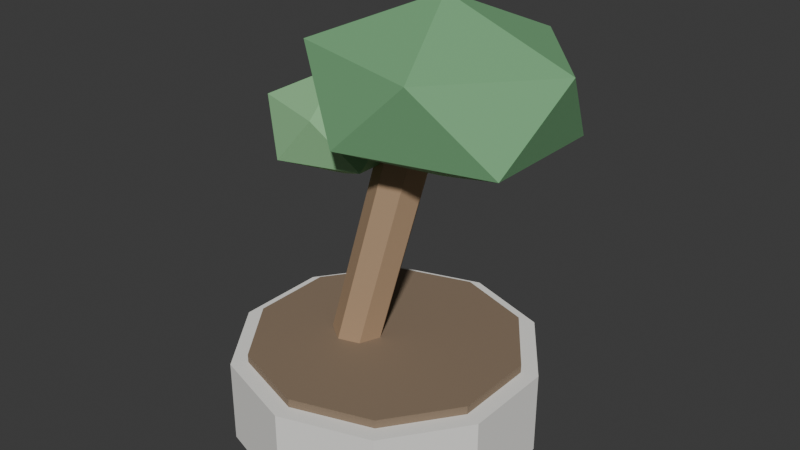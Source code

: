 # Source: PLA_BONSAI_SALA_v01.blend  (saved by Blender 4.2.66; exported with 4.5.12 LTS)
import bpy
from mathutils import Matrix  # noqa: F401  (used for matrix-valued properties, if any)

bpy.ops.wm.read_factory_settings(use_empty=True)
scene = bpy.context.scene
scene.name = 'Scene'

# ---- collections
col_collection = bpy.data.collections.new('Collection'); scene.collection.children.link(col_collection)

# ---- materials (node trees are filled in below, after node groups)
mat_polyroom_pbr = bpy.data.materials.new('Polyroom_PBR')

# ---- material node trees
mat_polyroom_pbr.use_nodes = True; mat_polyroom_pbr.node_tree.nodes.clear()
_N = mat_polyroom_pbr.node_tree.nodes; _L = mat_polyroom_pbr.node_tree.links
n0 = _N.new('ShaderNodeOutputMaterial'); n0.name = 'Material Output'; n0.location = (400, 0)
n1 = _N.new('ShaderNodeBsdfPrincipled'); n1.name = 'Principled BSDF'; n1.location = (100, 0)
n1.inputs[2].default_value = 0.8
n2 = _N.new('ShaderNodeVertexColor'); n2.name = 'Color Attribute'; n2.location = (-100, 0)
n2.layer_name = 'Color'
_L.new(n2.outputs[0], n1.inputs[0])
_L.new(n1.outputs[0], n0.inputs[0])
n0.is_active_output = True

# ---- world
world_world = bpy.data.worlds.new('World'); scene.world = world_world
world_world.use_nodes = True; world_world.node_tree.nodes.clear()
_N = world_world.node_tree.nodes; _L = world_world.node_tree.links
n0 = _N.new('ShaderNodeOutputWorld'); n0.name = 'World Output'; n0.location = (300, 300)
n1 = _N.new('ShaderNodeBackground'); n1.name = 'Background'; n1.location = (10, 300)
n1.inputs[0].default_value = (0.05088, 0.05088, 0.05088, 1.0)
_L.new(n1.outputs[0], n0.inputs[0])
n0.is_active_output = True
world_world.color = (0.05088, 0.05088, 0.05088)
world_world.sun_shadow_jitter_overblur = 0.0

# ---- meshes
me_pla_bonsai_sala_v01 = bpy.data.meshes.new('PLA_BONSAI_SALA_v01')
me_pla_bonsai_sala_v01.from_pydata([(0.0, 0.18, 0.0), (0.0, 0.18, 0.1), (0.1058, 0.1456, 0.0), (0.1058, 0.1456, 0.1), (0.1712, 0.05562, 0.0), (0.1712, 0.05562, 0.1), (0.1712, -0.05562, 0.0), (0.1712, -0.05562, 0.1), (0.1058, -0.1456, 0.0), (0.1058, -0.1456, 0.1), (0.0, -0.18, 0.0), (0.0, -0.18, 0.1), (-0.1058, -0.1456, 0.0), (-0.1058, -0.1456, 0.1), (-0.1712, -0.05562, 0.0), (-0.1712, -0.05562, 0.1), (-0.1712, 0.05562, 0.0), (-0.1712, 0.05562, 0.1), (-0.1058, 0.1456, 0.0), (-0.1058, 0.1456, 0.1), (0.0, 0.16, 0.09), (0.0, 0.16, 0.11), (0.09405, 0.1294, 0.09), (0.09405, 0.1294, 0.11), (0.1522, 0.04944, 0.09), (0.1522, 0.04944, 0.11), (0.1522, -0.04944, 0.09), (0.1522, -0.04944, 0.11), (0.09405, -0.1294, 0.09), (0.09405, -0.1294, 0.11), (0.0, -0.16, 0.09), (0.0, -0.16, 0.11), (-0.09405, -0.1294, 0.09), (-0.09405, -0.1294, 0.11), (-0.1522, -0.04944, 0.09), (-0.1522, -0.04944, 0.11), (-0.1522, 0.04944, 0.09), (-0.1522, 0.04944, 0.11), (-0.09405, 0.1294, 0.09), (-0.09405, 0.1294, 0.11), (-0.04432, 0.01769, 0.1047), (0.02659, 0.03963, 0.3953), (-0.01927, 0.01362, 0.09886), (0.05164, 0.03555, 0.3895), (-0.006407, -0.00897, 0.09743), (0.0645, 0.01296, 0.3881), (-0.01542, -0.03306, 0.1014), (0.05549, -0.01113, 0.3921), (-0.03951, -0.04052, 0.1079), (0.03139, -0.01858, 0.3986), (-0.06055, -0.02572, 0.1119), (0.01035, -0.003785, 0.4026), (-0.06269, 0.0001864, 0.1105), (0.008215, 0.02212, 0.4011), (0.06, 0.02, 0.322), (0.1816, -0.0536, 0.3762), (0.01357, -0.09909, 0.3762), (-0.09026, 0.02, 0.3762), (0.01357, 0.1391, 0.3762), (0.1816, 0.0936, 0.3762), (0.1064, -0.09909, 0.4638), (-0.06156, -0.0536, 0.4638), (-0.06156, 0.0936, 0.4638), (0.1064, 0.1391, 0.4638), (0.2103, 0.02, 0.4638), (0.06, 0.02, 0.518), (-0.06, 0.0, 0.297), (0.005124, -0.04731, 0.3318), (-0.08487, -0.07656, 0.3318), (-0.1405, 0.0, 0.3318), (-0.08487, 0.07656, 0.3318), (0.005124, 0.04731, 0.3318), (-0.03513, -0.07656, 0.3882), (-0.1251, -0.04731, 0.3882), (-0.1251, 0.04731, 0.3882), (-0.03513, 0.07656, 0.3882), (0.0205, 0.0, 0.3882), (-0.06, 0.0, 0.423)], [], [(0, 1, 3, 2), (2, 3, 5, 4), (4, 5, 7, 6), (6, 7, 9, 8), (8, 9, 11, 10), (10, 11, 13, 12), (12, 13, 15, 14), (14, 15, 17, 16), (3, 1, 19, 17, 15, 13, 11, 9, 7, 5), (16, 17, 19, 18), (18, 19, 1, 0), (0, 2, 4, 6, 8, 10, 12, 14, 16, 18), (20, 21, 23, 22), (22, 23, 25, 24), (24, 25, 27, 26), (26, 27, 29, 28), (28, 29, 31, 30), (30, 31, 33, 32), (32, 33, 35, 34), (34, 35, 37, 36), (23, 21, 39, 37, 35, 33, 31, 29, 27, 25), (36, 37, 39, 38), (38, 39, 21, 20), (20, 22, 24, 26, 28, 30, 32, 34, 36, 38), (40, 41, 43, 42), (42, 43, 45, 44), (44, 45, 47, 46), (46, 47, 49, 48), (48, 49, 51, 50), (43, 41, 53, 51, 49, 47, 45), (50, 51, 53, 52), (52, 53, 41, 40), (40, 42, 44, 46, 48, 50, 52), (54, 55, 56), (55, 54, 59), (54, 56, 57), (54, 57, 58), (54, 58, 59), (55, 59, 64), (56, 55, 60), (57, 56, 61), (58, 57, 62), (59, 58, 63), (55, 64, 60), (56, 60, 61), (57, 61, 62), (58, 62, 63), (59, 63, 64), (60, 64, 65), (61, 60, 65), (62, 61, 65), (63, 62, 65), (64, 63, 65), (66, 67, 68), (67, 66, 71), (66, 68, 69), (66, 69, 70), (66, 70, 71), (67, 71, 76), (68, 67, 72), (69, 68, 73), (70, 69, 74), (71, 70, 75), (67, 76, 72), (68, 72, 73), (69, 73, 74), (70, 74, 75), (71, 75, 76), (72, 76, 77), (73, 72, 77), (74, 73, 77), (75, 74, 77), (76, 75, 77)])
_uv = me_pla_bonsai_sala_v01.uv_layers.new(name='UVMap')
_uv.uv.foreach_set('vector', [0.7339, 0.18, 0.8194, 0.1799, 0.8245, 0.2578, 0.7391, 0.2579, 0.8272, 0.5681, 0.913, 0.5676, 0.9142, 0.6616, 0.8284, 0.6621, 0.8284, 0.6621, 0.9142, 0.6616, 0.913, 0.7474, 0.8272, 0.7479, 0.7182, 0.2579, 0.6329, 0.2578, 0.6269, 0.1813, 0.7122, 0.1814, 0.7122, 0.1814, 0.6269, 0.1813, 0.6269, 0.08578, 0.7122, 0.0859, 0.7122, 0.0859, 0.6269, 0.08578, 0.6329, 0.007834, 0.7182, 0.007949, 0.8323, 0.3368, 0.9168, 0.3325, 0.9118, 0.4108, 0.8272, 0.4152, 0.8272, 0.4152, 0.9118, 0.4108, 0.9168, 0.5062, 0.8323, 0.5105, 0.2456, 0.2873, 0.1548, 0.3168, 0.06395, 0.2873, 0.007834, 0.2101, 0.007834, 0.1146, 0.06395, 0.03735, 0.1548, 0.007834, 0.2456, 0.03733, 0.3017, 0.1146, 0.3017, 0.2101, 0.7391, 0.007935, 0.8245, 0.007834, 0.8194, 0.08437, 0.7339, 0.08447, 0.7339, 0.08447, 0.8194, 0.08437, 0.8194, 0.1799, 0.7339, 0.18, 0.6112, 0.1146, 0.6112, 0.21, 0.5551, 0.2873, 0.4643, 0.3168, 0.3735, 0.2873, 0.3173, 0.2101, 0.3173, 0.1146, 0.3735, 0.03736, 0.4643, 0.007834, 0.5551, 0.03732, 0.1761, 0.9229, 0.1932, 0.9228, 0.1978, 0.9921, 0.1807, 0.9922, 0.5603, 0.6229, 0.5775, 0.6228, 0.5785, 0.7064, 0.5614, 0.7065, 0.5614, 0.7065, 0.5785, 0.7064, 0.5775, 0.7827, 0.5603, 0.7828, 0.1605, 0.9922, 0.1434, 0.9921, 0.1381, 0.9241, 0.1551, 0.9241, 0.1551, 0.9241, 0.1381, 0.9241, 0.1381, 0.8392, 0.1551, 0.8392, 0.1551, 0.8392, 0.1381, 0.8392, 0.1434, 0.7699, 0.1605, 0.77, 0.2826, 0.7708, 0.2995, 0.7699, 0.295, 0.8396, 0.2781, 0.8405, 0.2781, 0.8405, 0.295, 0.8396, 0.2995, 0.9244, 0.2826, 0.9252, 0.5286, 0.5809, 0.4479, 0.6072, 0.3672, 0.5809, 0.3173, 0.5123, 0.3173, 0.4274, 0.3672, 0.3587, 0.4479, 0.3325, 0.5286, 0.3587, 0.5785, 0.4274, 0.5785, 0.5122, 0.1807, 0.77, 0.1978, 0.7699, 0.1932, 0.838, 0.1761, 0.838, 0.1761, 0.838, 0.1932, 0.838, 0.1932, 0.9228, 0.1761, 0.9229, 0.2191, 0.3587, 0.269, 0.4274, 0.269, 0.5123, 0.2191, 0.5809, 0.1384, 0.6072, 0.05772, 0.581, 0.007834, 0.5123, 0.007834, 0.4274, 0.05772, 0.3588, 0.1384, 0.3325, 0.5229, 0.8802, 0.5229, 0.6237, 0.5428, 0.6228, 0.5428, 0.8793, 0.9299, 0.8227, 0.9299, 0.5707, 0.9522, 0.571, 0.9522, 0.823, 0.9522, 0.823, 0.9522, 0.571, 0.9672, 0.5676, 0.9672, 0.8196, 0.9321, 0.264, 0.9321, 0.007834, 0.9545, 0.007899, 0.9545, 0.264, 0.9545, 0.264, 0.9545, 0.007899, 0.9679, 0.009742, 0.9679, 0.2659, 0.6886, 0.8524, 0.6671, 0.848, 0.6576, 0.8283, 0.6671, 0.8081, 0.6886, 0.8026, 0.7058, 0.816, 0.7058, 0.8381, 0.9449, 0.5519, 0.9449, 0.2951, 0.9672, 0.295, 0.9672, 0.5518, 0.5026, 0.8794, 0.5026, 0.6229, 0.5229, 0.6237, 0.5229, 0.8802, 0.6249, 0.8026, 0.6419, 0.8164, 0.6419, 0.8387, 0.6249, 0.8528, 0.6036, 0.8481, 0.5942, 0.8281, 0.6036, 0.8079, 0.7138, 0.6716, 0.5942, 0.6917, 0.6772, 0.5676, 0.5942, 0.6917, 0.7138, 0.6716, 0.6772, 0.787, 0.7138, 0.6716, 0.6772, 0.5676, 0.8116, 0.5861, 0.7138, 0.6716, 0.8116, 0.5861, 0.8116, 0.7217, 0.7138, 0.6716, 0.8116, 0.7217, 0.6772, 0.787, 0.8402, 0.1862, 0.8402, 0.07261, 0.9165, 0.1387, 0.3173, 0.8147, 0.3173, 0.6654, 0.3944, 0.7383, 0.9055, 0.8266, 0.8908, 0.93, 0.8272, 0.8899, 0.4869, 0.749, 0.4799, 0.8644, 0.41, 0.8219, 0.4799, 0.6228, 0.4869, 0.749, 0.41, 0.6726, 0.3173, 0.6654, 0.3863, 0.6228, 0.3944, 0.7383, 0.3173, 0.8147, 0.3944, 0.7383, 0.3863, 0.8644, 0.9055, 0.8266, 0.8272, 0.8899, 0.8272, 0.7636, 0.4869, 0.749, 0.41, 0.8219, 0.41, 0.6726, 0.8402, 0.07261, 0.9125, 0.007834, 0.9165, 0.1387, 0.7285, 0.5519, 0.5942, 0.5334, 0.6923, 0.4483, 0.8115, 0.4277, 0.7285, 0.5519, 0.6923, 0.4483, 0.7285, 0.3325, 0.8115, 0.4277, 0.6923, 0.4483, 0.5942, 0.3978, 0.7285, 0.3325, 0.6923, 0.4483, 0.5942, 0.5334, 0.5942, 0.3978, 0.6923, 0.4483, 0.2172, 0.6891, 0.1485, 0.6886, 0.1962, 0.6229, 0.1485, 0.6886, 0.2172, 0.6891, 0.1962, 0.7543, 0.2172, 0.6891, 0.1962, 0.6229, 0.2735, 0.648, 0.2172, 0.6891, 0.2735, 0.648, 0.2735, 0.7292, 0.2172, 0.6891, 0.2735, 0.7292, 0.1962, 0.7543, 0.2135, 0.8816, 0.2135, 0.8086, 0.2624, 0.8499, 0.05734, 0.7955, 0.05734, 0.8768, 0.007834, 0.8362, 0.8901, 0.2424, 0.8822, 0.3088, 0.8402, 0.2831, 0.07301, 0.835, 0.0774, 0.7699, 0.1224, 0.7945, 0.0774, 0.9014, 0.07301, 0.835, 0.1224, 0.8758, 0.05734, 0.8768, 0.01294, 0.9014, 0.007834, 0.8362, 0.05734, 0.7955, 0.007834, 0.8362, 0.01294, 0.7699, 0.8901, 0.2424, 0.8402, 0.2831, 0.8402, 0.2019, 0.07301, 0.835, 0.1224, 0.7945, 0.1224, 0.8758, 0.2135, 0.8086, 0.2603, 0.7699, 0.2624, 0.8499, 0.1328, 0.6479, 0.1328, 0.7292, 0.07655, 0.6881, 0.05558, 0.6229, 0.1328, 0.6479, 0.07655, 0.6881, 0.007834, 0.6886, 0.05558, 0.6229, 0.07655, 0.6881, 0.05557, 0.7543, 0.007834, 0.6886, 0.07655, 0.6881, 0.1328, 0.7292, 0.05557, 0.7543, 0.07655, 0.6881])
_ca = me_pla_bonsai_sala_v01.color_attributes.new('Color', 'FLOAT_COLOR', 'POINT')
_ca.data.foreach_set('color', [0.88, 0.87, 0.83, 1.0, 0.88, 0.87, 0.83, 1.0, 0.88, 0.87, 0.83, 1.0, 0.88, 0.87, 0.83, 1.0, 0.88, 0.87, 0.83, 1.0, 0.88, 0.87, 0.83, 1.0, 0.88, 0.87, 0.83, 1.0, 0.88, 0.87, 0.83, 1.0, 0.88, 0.87, 0.83, 1.0, 0.88, 0.87, 0.83, 1.0, 0.88, 0.87, 0.83, 1.0, 0.88, 0.87, 0.83, 1.0, 0.88, 0.87, 0.83, 1.0, 0.88, 0.87, 0.83, 1.0, 0.88, 0.87, 0.83, 1.0, 0.88, 0.87, 0.83, 1.0, 0.88, 0.87, 0.83, 1.0, 0.88, 0.87, 0.83, 1.0, 0.88, 0.87, 0.83, 1.0, 0.88, 0.87, 0.83, 1.0, 0.25, 0.18, 0.12, 1.0, 0.25, 0.18, 0.12, 1.0, 0.25, 0.18, 0.12, 1.0, 0.25, 0.18, 0.12, 1.0, 0.25, 0.18, 0.12, 1.0, 0.25, 0.18, 0.12, 1.0, 0.25, 0.18, 0.12, 1.0, 0.25, 0.18, 0.12, 1.0, 0.25, 0.18, 0.12, 1.0, 0.25, 0.18, 0.12, 1.0, 0.25, 0.18, 0.12, 1.0, 0.25, 0.18, 0.12, 1.0, 0.25, 0.18, 0.12, 1.0, 0.25, 0.18, 0.12, 1.0, 0.25, 0.18, 0.12, 1.0, 0.25, 0.18, 0.12, 1.0, 0.25, 0.18, 0.12, 1.0, 0.25, 0.18, 0.12, 1.0, 0.25, 0.18, 0.12, 1.0, 0.25, 0.18, 0.12, 1.0, 0.45, 0.3, 0.18, 1.0, 0.45, 0.3, 0.18, 1.0, 0.45, 0.3, 0.18, 1.0, 0.45, 0.3, 0.18, 1.0, 0.45, 0.3, 0.18, 1.0, 0.45, 0.3, 0.18, 1.0, 0.45, 0.3, 0.18, 1.0, 0.45, 0.3, 0.18, 1.0, 0.45, 0.3, 0.18, 1.0, 0.45, 0.3, 0.18, 1.0, 0.45, 0.3, 0.18, 1.0, 0.45, 0.3, 0.18, 1.0, 0.45, 0.3, 0.18, 1.0, 0.45, 0.3, 0.18, 1.0, 0.18, 0.42, 0.2, 1.0, 0.18, 0.42, 0.2, 1.0, 0.18, 0.42, 0.2, 1.0, 0.18, 0.42, 0.2, 1.0, 0.18, 0.42, 0.2, 1.0, 0.18, 0.42, 0.2, 1.0, 0.18, 0.42, 0.2, 1.0, 0.18, 0.42, 0.2, 1.0, 0.18, 0.42, 0.2, 1.0, 0.18, 0.42, 0.2, 1.0, 0.18, 0.42, 0.2, 1.0, 0.18, 0.42, 0.2, 1.0, 0.28, 0.56, 0.28, 1.0, 0.28, 0.56, 0.28, 1.0, 0.28, 0.56, 0.28, 1.0, 0.28, 0.56, 0.28, 1.0, 0.28, 0.56, 0.28, 1.0, 0.28, 0.56, 0.28, 1.0, 0.28, 0.56, 0.28, 1.0, 0.28, 0.56, 0.28, 1.0, 0.28, 0.56, 0.28, 1.0, 0.28, 0.56, 0.28, 1.0, 0.28, 0.56, 0.28, 1.0, 0.28, 0.56, 0.28, 1.0])
me_pla_bonsai_sala_v01.materials.append(mat_polyroom_pbr)
me_pla_bonsai_sala_v01.update()

# ---- objects
ob_pla_bonsai_sala_v01 = bpy.data.objects.new('PLA_BONSAI_SALA_v01', me_pla_bonsai_sala_v01)

# ---- transforms, parenting, visibility, modifiers, constraints
ob_pla_bonsai_sala_v01.location = (0.0, 0.0, 0.0)

# ---- collection membership
col_collection.objects.link(ob_pla_bonsai_sala_v01)

# ---- scene / render settings (as saved in the file)
scene.frame_start = 1; scene.frame_end = 250; scene.frame_set(1)
scene.render.engine = 'BLENDER_EEVEE_NEXT'
bpy.context.view_layer.update()

# ---- added for rendering (the .blend has no active camera and no usable light): camera, sun
cam_auto = bpy.data.cameras.new('AutoCamera')
cam_auto.lens = 50.0
cam_auto.sensor_width = 36.0
cam_auto.clip_end = 1000.0
ob_auto_camera = bpy.data.objects.new('AutoCamera', cam_auto)
scene.collection.objects.link(ob_auto_camera)
ob_auto_camera.location = (0.701591, -0.818466, 0.804644)
ob_auto_camera.rotation_euler = (1.09748, -7.21219e-08, 0.694738)
scene.camera = ob_auto_camera
light_auto_sun = bpy.data.lights.new('AutoSun', 'SUN')
light_auto_sun.energy = 3.0
light_auto_sun.angle = 0.0523599
ob_auto_sun = bpy.data.objects.new('AutoSun', light_auto_sun)
scene.collection.objects.link(ob_auto_sun)
ob_auto_sun.rotation_euler = (0.872665, 0.174533, 0.523599)
bpy.context.view_layer.update()
